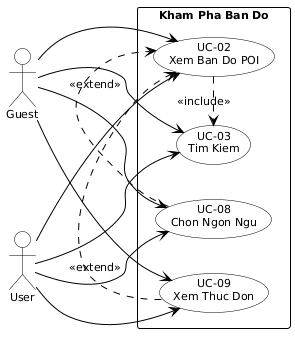

The diagram above was rendered by PlantUML. Its source (embedded in the PNG):
@startuml usecase_part2
skinparam monochrome true
skinparam shadowing false
skinparam backgroundColor white
skinparam defaultFontSize 11
skinparam usecaseBorderColor black
skinparam usecaseBackgroundColor white
skinparam actorBorderColor black
skinparam actorBackgroundColor white
skinparam packageBorderColor black
skinparam ArrowColor black
left to right direction

actor "Guest" as guest
actor "User" as user

rectangle "Kham Pha Ban Do" {
  usecase "UC-02\nXem Ban Do POI" as uc2
  usecase "UC-03\nTim Kiem" as uc3
  usecase "UC-08\nChon Ngon Ngu" as uc8
  usecase "UC-09\nXem Thuc Don" as uc9
}

guest --> uc2
guest --> uc3
guest --> uc8
guest --> uc9
user  --> uc2
user  --> uc3
user  --> uc8
user  --> uc9

uc2 .> uc3  : <<include>>
uc8 .> uc2  : <<extend>>
uc9 .> uc2  : <<extend>>
@enduml